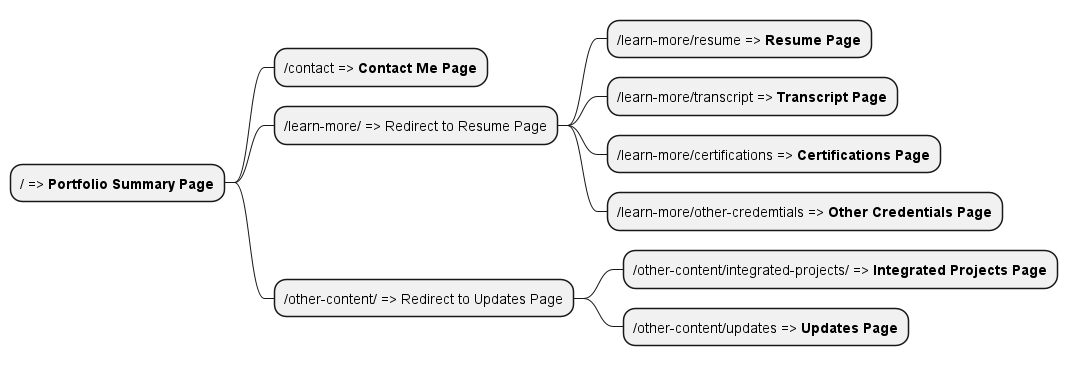

The diagram above was rendered by PlantUML. Its source (embedded in the PNG):
@startmindmap Frontend__MindMap--UrlNavigation
* / => <b>Portfolio Summary Page</b>
** /contact => <b>Contact Me Page</b>
** /learn-more/ => Redirect to Resume Page
*** /learn-more/resume => <b>Resume Page</b>
*** /learn-more/transcript => <b>Transcript Page</b>
*** /learn-more/certifications => <b>Certifications Page</b>
*** /learn-more/other-credemtials => <b>Other Credentials Page</b>
** /other-content/ => Redirect to Updates Page
*** /other-content/integrated-projects/ => <b>Integrated Projects Page</b>
*** /other-content/updates => <b>Updates Page</b>
@endmindmap